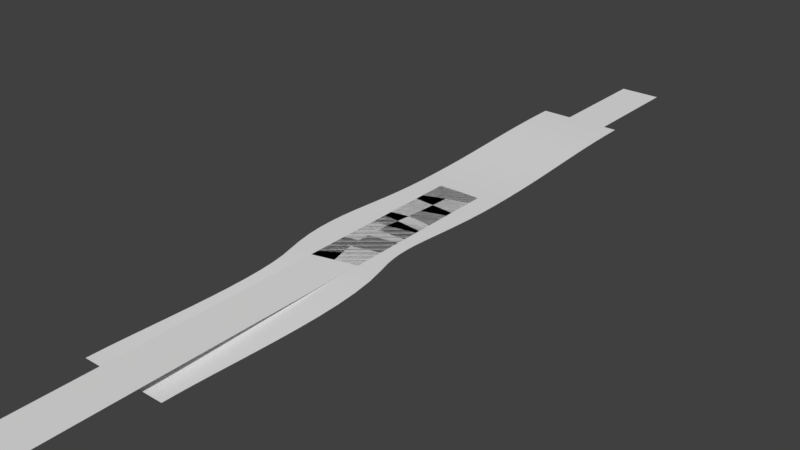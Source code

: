 # Source: basicRoad.blend  (saved by Blender 2.78.0; exported with 4.5.12 LTS)
import bpy
from mathutils import Matrix  # noqa: F401  (used for matrix-valued properties, if any)

bpy.ops.wm.read_factory_settings(use_empty=True)
scene = bpy.context.scene
scene.name = 'Scene'

# ---- collections
col_collection_1 = bpy.data.collections.new('Collection 1'); scene.collection.children.link(col_collection_1)

# ---- world
world_world = bpy.data.worlds.new('World'); scene.world = world_world
world_world.color = (0.05088, 0.05088, 0.05088)
world_world.use_sun_shadow = False
world_world.sun_shadow_jitter_overblur = 0.0
world_world.cycles.sampling_method = 'MANUAL'

# ---- meshes
me_mesh_001 = bpy.data.meshes.new('Mesh.001')
me_mesh_001.from_pydata([(-3.465, -0.3964, -0.12), (-3.465, 0.6036, -0.12), (-3.309, -0.4015, -0.1177), (-3.253, 0.5969, -0.1177), (-3.132, -0.4159, -0.1111), (-3.037, 0.5795, -0.1111), (-2.936, -0.4377, -0.1013), (-2.818, 0.5553, -0.1013), (-2.726, -0.4644, -0.08891), (-2.598, 0.5274, -0.08891), (-2.506, -0.4932, -0.07488), (-2.38, 0.4988, -0.07488), (-2.278, -0.5213, -0.06002), (-2.165, 0.4723, -0.06002), (-2.045, -0.5456, -0.04515), (-1.956, 0.4504, -0.04515), (-1.809, -0.5629, -0.03112), (-1.757, 0.4358, -0.03112), (-1.57, -0.5697, -0.01876), (-1.573, 0.4303, -0.01876), (-1.331, -0.5616, -0.008892), (-1.406, 0.4356, -0.008891), (-1.092, -0.5334, -0.002362), (-1.262, 0.452, -0.002362), (-0.8804, -0.4855, 0.0), (-1.12, 0.4855, 0.0), (-0.7285, -0.4452, 4.47e-08), (-0.9465, 0.5307, -4.47e-08), (-0.6145, -0.4242, 2.98e-08), (-0.7579, 0.5655, -2.98e-08), (-0.5079, -0.4129, -2.98e-08), (-0.577, 0.5847, 2.98e-08), (-0.4015, -0.4095, -7.451e-08), (-0.404, 0.5905, 7.451e-08), (-0.2884, -0.4128, 1.49e-08), (-0.2385, 0.586, -1.49e-08), (-0.1632, -0.4219, -1.49e-08), (-0.07894, 0.5745, 1.49e-08), (-0.02199, -0.4356, 0.0), (0.07815, 0.5593, 0.0), (0.1378, -0.4523, 1.49e-08), (0.2373, 0.5427, -1.49e-08), (0.3181, -0.4695, 5.96e-08), (0.4036, 0.5268, -5.96e-08), (0.5206, -0.4849, 0.0), (0.5827, 0.5132, 0.0), (0.7473, -0.4959, -2.98e-08), (0.7797, 0.5036, 2.98e-08), (0.9962, -0.5, 1.49e-08), (1.004, 0.5, -1.49e-08), (1.241, -0.4997, 0.00138), (1.239, 0.5003, 0.00138), (1.464, -0.499, 0.005197), (1.46, 0.501, 0.005197), (1.673, -0.4979, 0.01096), (1.667, 0.502, 0.01096), (1.871, -0.4966, 0.01819), (1.863, 0.5034, 0.01819), (2.061, -0.4951, 0.02639), (2.053, 0.5049, 0.02639), (2.248, -0.4934, 0.03508), (2.239, 0.5065, 0.03508), (2.434, -0.4918, 0.04377), (2.426, 0.5081, 0.04377), (2.624, -0.4903, 0.05197), (2.616, 0.5097, 0.05197), (2.82, -0.489, 0.05919), (2.814, 0.511, 0.05919), (3.027, -0.4879, 0.06496), (3.023, 0.5121, 0.06496), (3.248, -0.4872, 0.06878), (3.246, 0.5128, 0.06878), (3.487, -0.4869, 0.07016), (3.487, 0.5131, 0.07016), (-1.177, -0.04072, -0.002362), (-3.281, 0.09771, -0.1177), (2.817, 0.01104, 0.05919), (0.3609, 0.02862, 0.0), (-0.4027, 0.09046, 0.0), (-2.221, -0.02451, -0.06002), (3.487, 0.01308, 0.07016), (2.43, 0.008162, 0.04377), (-3.084, 0.08182, -0.1111), (-0.5424, 0.08587, 0.0), (1.0, 0.0, 0.0), (-0.2635, 0.08657, 0.0), (-1.783, -0.06359, -0.03112), (1.867, 0.003392, 0.01819), (-2.001, -0.04759, -0.04515), (2.62, 0.009692, 0.05197), (0.5517, 0.01413, 0.0), (-1.0, 0.0, 0.0), (1.24, 0.0002575, 0.00138), (-2.877, 0.05882, -0.1013), (-0.1211, 0.07632, 0.0), (3.247, 0.01283, 0.06878), (-1.571, -0.06967, -0.01876), (2.057, 0.004922, 0.02639), (-2.662, 0.03154, -0.08891), (-0.8375, 0.04276, 0.0), (1.462, 0.0009692, 0.005197), (0.7635, 0.003887, 0.0), (-1.369, -0.06299, -0.008891), (0.02808, 0.06184, 0.0), (-2.443, 0.002814, -0.07488), (3.025, 0.01211, 0.06496), (-3.465, 0.1036, -0.12), (0.1875, 0.04523, 0.0), (2.243, 0.006542, 0.03508), (1.67, 0.002044, 0.01096), (-0.6862, 0.07067, 0.0)], [], [(106, 0, 2, 75), (75, 2, 4, 82), (82, 4, 6, 93), (93, 6, 8, 98), (98, 8, 10, 104), (104, 10, 12, 79), (79, 12, 14, 88), (88, 14, 16, 86), (86, 16, 18, 96), (96, 18, 20, 102), (102, 20, 22, 74), (74, 22, 24, 91), (91, 24, 26, 99), (99, 26, 28, 110), (110, 28, 30, 83), (83, 30, 32, 78), (78, 32, 34, 85), (85, 34, 36, 94), (94, 36, 38, 103), (103, 38, 40, 107), (107, 40, 42, 77), (77, 42, 44, 90), (90, 44, 46, 101), (101, 46, 48, 84), (84, 48, 50, 92), (92, 50, 52, 100), (100, 52, 54, 109), (109, 54, 56, 87), (87, 56, 58, 97), (97, 58, 60, 108), (108, 60, 62, 81), (81, 62, 64, 89), (89, 64, 66, 76), (76, 66, 68, 105), (105, 68, 70, 95), (95, 70, 72, 80), (71, 95, 80, 73), (69, 105, 95, 71), (67, 76, 105, 69), (65, 89, 76, 67), (63, 81, 89, 65), (61, 108, 81, 63), (59, 97, 108, 61), (57, 87, 97, 59), (55, 109, 87, 57), (53, 100, 109, 55), (51, 92, 100, 53), (49, 84, 92, 51), (47, 101, 84, 49), (45, 90, 101, 47), (43, 77, 90, 45), (41, 107, 77, 43), (39, 103, 107, 41), (37, 94, 103, 39), (35, 85, 94, 37), (33, 78, 85, 35), (31, 83, 78, 33), (29, 110, 83, 31), (27, 99, 110, 29), (25, 91, 99, 27), (23, 74, 91, 25), (21, 102, 74, 23), (19, 96, 102, 21), (17, 86, 96, 19), (15, 88, 86, 17), (13, 79, 88, 15), (11, 104, 79, 13), (9, 98, 104, 11), (7, 93, 98, 9), (5, 82, 93, 7), (3, 75, 82, 5), (1, 106, 75, 3)])
me_mesh_001.polygons.foreach_set('use_smooth', [True] * 72)
me_mesh_001.use_remesh_preserve_volume = False
me_mesh_001.use_remesh_preserve_attributes = False
me_mesh_001.use_mirror_vertex_groups = False
me_mesh_001.update()
me_plane = bpy.data.meshes.new('Plane')
me_plane.from_pydata([(-5.0, -5.0, 0.0), (5.0, -5.0, 0.0), (-5.0, 5.0, 0.0), (5.0, 5.0, 0.0)], [], [(0, 1, 3, 2)])
me_plane.use_remesh_preserve_volume = False
me_plane.use_remesh_preserve_attributes = False
me_plane.use_mirror_vertex_groups = False
me_plane.update()
me_plane_001 = bpy.data.meshes.new('Plane.001')
me_plane_001.from_pydata([(-5.0, -5.0, 0.0), (5.0, -5.0, 0.0), (-5.0, 5.0, 0.0), (5.0, 5.0, 0.0)], [], [(0, 1, 3, 2)])
me_plane_001.use_remesh_preserve_volume = False
me_plane_001.use_remesh_preserve_attributes = False
me_plane_001.use_mirror_vertex_groups = False
me_plane_001.update()

# ---- objects
ob_beziercurve = bpy.data.objects.new('BezierCurve', me_mesh_001)
ob_enter = bpy.data.objects.new('enter', None)
ob_exit = bpy.data.objects.new('exit', None)
ob_capsule_blend_file_data = bpy.data.objects.new('>Capsule Blend File Data<', None)
ob_plane_1 = bpy.data.objects.new('Plane_1', me_plane)
ob_exit_1 = bpy.data.objects.new('Exit', None)
ob_enter_1 = bpy.data.objects.new('Enter', None)
ob_plane_2 = bpy.data.objects.new('Plane_2', me_plane_001)
ob_end_001 = bpy.data.objects.new('End.001', None)
ob_start_001 = bpy.data.objects.new('Start.001', None)

# ---- transforms, parenting, visibility, modifiers, constraints
ob_beziercurve.location = (0.0, 0.0, 0.0)
ob_beziercurve.rotation_euler = (0.0, -0.0, 1.571)
ob_beziercurve.scale = (20.0, 20.0, 20.0)
ob_beziercurve.lineart.crease_threshold = 0.0
ob_enter.parent = ob_beziercurve
ob_enter.location = (-3.465, 0.1036, -0.12)
ob_enter.empty_image_offset = (0.0, 0.0)
ob_enter.lineart.crease_threshold = 0.0
ob_exit.parent = ob_beziercurve
ob_exit.location = (3.487, 0.01308, 0.07016)
ob_exit.empty_image_offset = (0.0, 0.0)
ob_exit.lineart.crease_threshold = 0.0
ob_capsule_blend_file_data.location = (1.736, 12.92, -0.001808)
ob_capsule_blend_file_data.empty_image_offset = (0.0, 0.0)
ob_capsule_blend_file_data.hide_viewport = True
ob_capsule_blend_file_data.hide_select = True
ob_capsule_blend_file_data.hide_render = True
ob_capsule_blend_file_data.lineart.crease_threshold = 0.0
ob_plane_1.location = (0.0, 50.0, 0.0)
ob_plane_1.scale = (1.0, 10.0, 1.0)
ob_plane_1.hide_viewport = True
ob_plane_1.lineart.crease_threshold = 0.0
ob_exit_1.parent = ob_plane_1
ob_exit_1.location = (0.0, 5.0, 0.0)
ob_exit_1.empty_image_offset = (0.0, 0.0)
ob_exit_1.hide_viewport = True
ob_exit_1.lineart.crease_threshold = 0.0
ob_enter_1.parent = ob_plane_1
ob_enter_1.location = (0.0, -5.0, 0.0)
ob_enter_1.empty_image_offset = (0.0, 0.0)
ob_enter_1.hide_viewport = True
ob_enter_1.lineart.crease_threshold = 0.0
ob_plane_2.location = (0.0, -50.0, 0.0)
ob_plane_2.scale = (1.0, 10.0, 1.0)
ob_plane_2.hide_viewport = True
ob_plane_2.lineart.crease_threshold = 0.0
ob_end_001.parent = ob_plane_2
ob_end_001.location = (0.0, 5.0, 0.0)
ob_end_001.empty_image_offset = (0.0, 0.0)
ob_end_001.hide_viewport = True
ob_end_001.lineart.crease_threshold = 0.0
ob_start_001.parent = ob_plane_2
ob_start_001.location = (0.0, -5.0, 0.0)
ob_start_001.empty_image_offset = (0.0, 0.0)
ob_start_001.hide_viewport = True
ob_start_001.lineart.crease_threshold = 0.0

# ---- collection membership
col_collection_1.objects.link(ob_beziercurve)
col_collection_1.objects.link(ob_enter)
col_collection_1.objects.link(ob_exit)
col_collection_1.objects.link(ob_capsule_blend_file_data)
col_collection_1.objects.link(ob_plane_1)
col_collection_1.objects.link(ob_exit_1)
col_collection_1.objects.link(ob_enter_1)
col_collection_1.objects.link(ob_plane_2)
col_collection_1.objects.link(ob_end_001)
col_collection_1.objects.link(ob_start_001)

# ---- scene / render settings (as saved in the file)
scene.frame_start = 1; scene.frame_end = 250; scene.frame_set(1)
scene.render.engine = 'BLENDER_EEVEE_NEXT'
scene.render.resolution_percentage = 50
scene.render.dither_intensity = 0.0
scene.cycles.use_denoising = False
scene.cycles.samples = 128
scene.cycles.sampling_pattern = 'TABULATED_SOBOL'
scene.cycles.light_sampling_threshold = 0.0
scene.cycles.use_adaptive_sampling = False
scene.cycles.use_light_tree = False
scene.cycles.blur_glossy = 0.0
scene.cycles.sample_clamp_indirect = 0.0
scene.view_settings.view_transform = 'Standard'
bpy.context.view_layer.update()

# ---- added for rendering (the .blend has no active camera and no usable light): camera, sun
cam_auto = bpy.data.cameras.new('AutoCamera')
cam_auto.lens = 50.0
cam_auto.sensor_width = 36.0
cam_auto.clip_end = 2290.53
ob_auto_camera = bpy.data.objects.new('AutoCamera', cam_auto)
scene.collection.objects.link(ob_auto_camera)
ob_auto_camera.location = (130.175, -156.403, 103.913)
ob_auto_camera.rotation_euler = (1.09748, -7.21219e-08, 0.694738)
scene.camera = ob_auto_camera
light_auto_sun = bpy.data.lights.new('AutoSun', 'SUN')
light_auto_sun.energy = 3.0
light_auto_sun.angle = 0.0523599
ob_auto_sun = bpy.data.objects.new('AutoSun', light_auto_sun)
scene.collection.objects.link(ob_auto_sun)
ob_auto_sun.rotation_euler = (0.872665, 0.174533, 0.523599)
bpy.context.view_layer.update()
